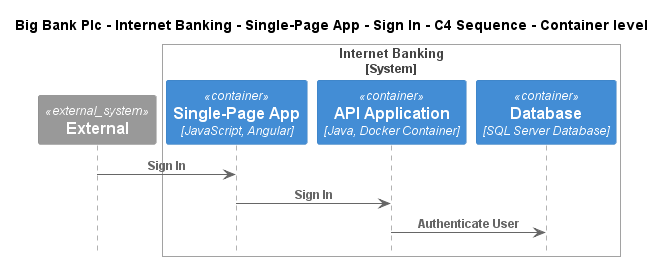

The diagram above was rendered by PlantUML. Its source (embedded in the PNG):
@startuml
!include ..\..\..\..\..\..\..\.c4s\C4_Sequence.puml

title Big Bank Plc - Internet Banking - Single-Page App - Sign In - C4 Sequence - Container level

System_Ext(C4InterFlow.SoftwareSystems.ExternalSystem, "External", "")

System_Boundary(BigBankPlc.SoftwareSystems.InternetBanking, "Internet Banking")
    Container(BigBankPlc.SoftwareSystems.InternetBanking.Containers.SinglePageApp, "Single-Page App", "JavaScript, Angular", "Provides all the Internet banking functionality to customers via their web browser")
    Container(BigBankPlc.SoftwareSystems.InternetBanking.Containers.APIApplication, "API Application", "Java, Docker Container", "Provides Internet banking functionality via API")
    ContainerDb(BigBankPlc.SoftwareSystems.InternetBanking.Containers.Database, "Database", "SQL Server Database", "Stores user registration information, hashed auth credentials, access logs, etc.")
Boundary_End()

Rel(C4InterFlow.SoftwareSystems.ExternalSystem, BigBankPlc.SoftwareSystems.InternetBanking.Containers.SinglePageApp, "Sign In")
Rel(BigBankPlc.SoftwareSystems.InternetBanking.Containers.SinglePageApp, BigBankPlc.SoftwareSystems.InternetBanking.Containers.APIApplication, "Sign In")
Rel(BigBankPlc.SoftwareSystems.InternetBanking.Containers.APIApplication, BigBankPlc.SoftwareSystems.InternetBanking.Containers.Database, "Authenticate User")


@enduml